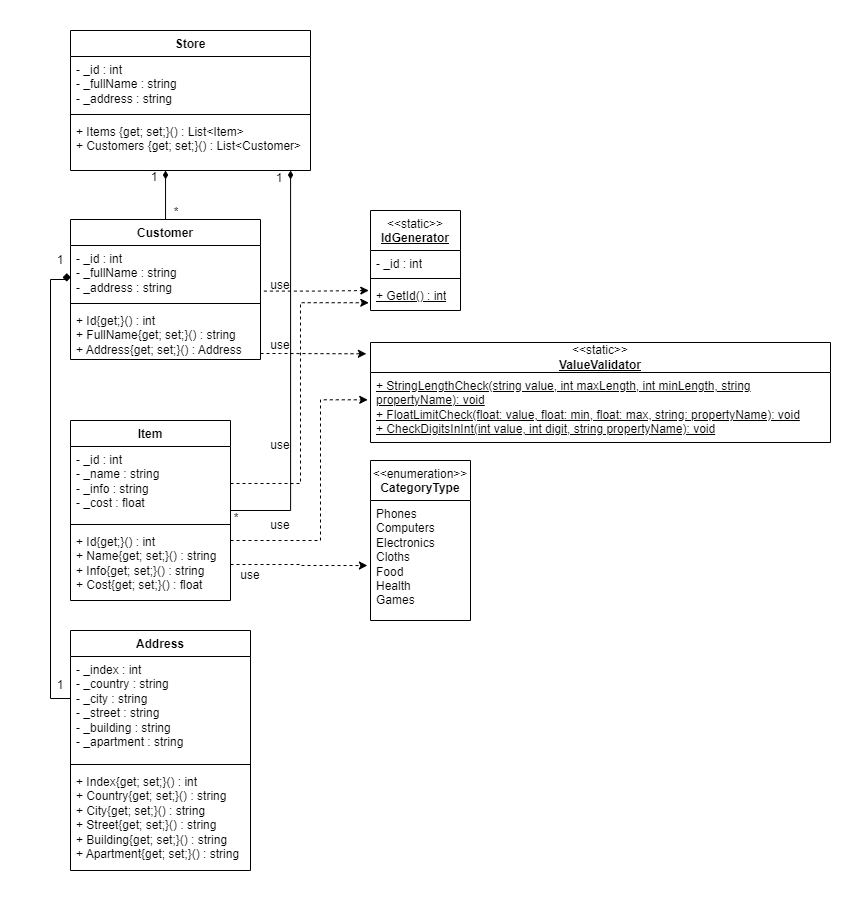

The diagram above was exported from draw.io. Its source (the exported page's mxGraphModel, read from the mxfile embedded in the PNG):
<mxGraphModel dx="2074" dy="2365" grid="1" gridSize="10" guides="1" tooltips="1" connect="1" arrows="1" fold="1" page="1" pageScale="1" pageWidth="827" pageHeight="1169" math="0" shadow="0">
  <root>
    <mxCell id="0" />
    <mxCell id="1" parent="0" />
    <mxCell id="oU2BkXmcU1scd5kveSyB-1" value="Customer" style="swimlane;fontStyle=1;align=center;verticalAlign=top;childLayout=stackLayout;horizontal=1;startSize=26;horizontalStack=0;resizeParent=1;resizeParentMax=0;resizeLast=0;collapsible=1;marginBottom=0;whiteSpace=wrap;html=1;" parent="1" vertex="1">
      <mxGeometry x="40" y="169" width="190" height="140" as="geometry" />
    </mxCell>
    <mxCell id="oU2BkXmcU1scd5kveSyB-2" value="- _id : int&lt;br&gt;- _fullName : string&lt;br&gt;- _address : string" style="text;strokeColor=none;fillColor=none;align=left;verticalAlign=top;spacingLeft=4;spacingRight=4;overflow=hidden;rotatable=0;points=[[0,0.5],[1,0.5]];portConstraint=eastwest;whiteSpace=wrap;html=1;" parent="oU2BkXmcU1scd5kveSyB-1" vertex="1">
      <mxGeometry y="26" width="190" height="54" as="geometry" />
    </mxCell>
    <mxCell id="oU2BkXmcU1scd5kveSyB-3" value="" style="line;strokeWidth=1;fillColor=none;align=left;verticalAlign=middle;spacingTop=-1;spacingLeft=3;spacingRight=3;rotatable=0;labelPosition=right;points=[];portConstraint=eastwest;strokeColor=inherit;" parent="oU2BkXmcU1scd5kveSyB-1" vertex="1">
      <mxGeometry y="80" width="190" height="8" as="geometry" />
    </mxCell>
    <mxCell id="oU2BkXmcU1scd5kveSyB-4" value="+ Id{get;}() : int&lt;br&gt;+ FullName{get; set;}() : string&lt;br&gt;+ Address{get; set;}() : Address" style="text;strokeColor=none;fillColor=none;align=left;verticalAlign=top;spacingLeft=4;spacingRight=4;overflow=hidden;rotatable=0;points=[[0,0.5],[1,0.5]];portConstraint=eastwest;whiteSpace=wrap;html=1;" parent="oU2BkXmcU1scd5kveSyB-1" vertex="1">
      <mxGeometry y="88" width="190" height="52" as="geometry" />
    </mxCell>
    <mxCell id="oU2BkXmcU1scd5kveSyB-5" value="Item" style="swimlane;fontStyle=1;align=center;verticalAlign=top;childLayout=stackLayout;horizontal=1;startSize=26;horizontalStack=0;resizeParent=1;resizeParentMax=0;resizeLast=0;collapsible=1;marginBottom=0;whiteSpace=wrap;html=1;" parent="1" vertex="1">
      <mxGeometry x="40" y="370" width="160" height="180" as="geometry" />
    </mxCell>
    <mxCell id="oU2BkXmcU1scd5kveSyB-6" value="- _id : int&lt;br&gt;- _name : string&lt;br&gt;- _info : string&lt;br&gt;- _cost : float" style="text;strokeColor=none;fillColor=none;align=left;verticalAlign=top;spacingLeft=4;spacingRight=4;overflow=hidden;rotatable=0;points=[[0,0.5],[1,0.5]];portConstraint=eastwest;whiteSpace=wrap;html=1;" parent="oU2BkXmcU1scd5kveSyB-5" vertex="1">
      <mxGeometry y="26" width="160" height="74" as="geometry" />
    </mxCell>
    <mxCell id="oU2BkXmcU1scd5kveSyB-7" value="" style="line;strokeWidth=1;fillColor=none;align=left;verticalAlign=middle;spacingTop=-1;spacingLeft=3;spacingRight=3;rotatable=0;labelPosition=right;points=[];portConstraint=eastwest;strokeColor=inherit;" parent="oU2BkXmcU1scd5kveSyB-5" vertex="1">
      <mxGeometry y="100" width="160" height="8" as="geometry" />
    </mxCell>
    <mxCell id="oU2BkXmcU1scd5kveSyB-8" value="+ Id{get;}() : int&lt;br&gt;+ Name{get; set;}() : string&lt;br&gt;+ Info{get; set;}() : string&lt;br&gt;+ Cost{get; set;}() : float" style="text;strokeColor=none;fillColor=none;align=left;verticalAlign=top;spacingLeft=4;spacingRight=4;overflow=hidden;rotatable=0;points=[[0,0.5],[1,0.5]];portConstraint=eastwest;whiteSpace=wrap;html=1;" parent="oU2BkXmcU1scd5kveSyB-5" vertex="1">
      <mxGeometry y="108" width="160" height="72" as="geometry" />
    </mxCell>
    <mxCell id="oU2BkXmcU1scd5kveSyB-9" value="&lt;span style=&quot;font-weight: normal;&quot;&gt;&amp;lt;&amp;lt;static&amp;gt;&amp;gt;&lt;/span&gt;&lt;br&gt;&lt;u&gt;IdGenerator&lt;/u&gt;" style="swimlane;fontStyle=1;align=center;verticalAlign=top;childLayout=stackLayout;horizontal=1;startSize=40;horizontalStack=0;resizeParent=1;resizeParentMax=0;resizeLast=0;collapsible=1;marginBottom=0;whiteSpace=wrap;html=1;" parent="1" vertex="1">
      <mxGeometry x="340" y="160" width="90" height="100" as="geometry" />
    </mxCell>
    <mxCell id="oU2BkXmcU1scd5kveSyB-10" value="- _id : int" style="text;strokeColor=none;fillColor=none;align=left;verticalAlign=top;spacingLeft=4;spacingRight=4;overflow=hidden;rotatable=0;points=[[0,0.5],[1,0.5]];portConstraint=eastwest;whiteSpace=wrap;html=1;" parent="oU2BkXmcU1scd5kveSyB-9" vertex="1">
      <mxGeometry y="40" width="90" height="24" as="geometry" />
    </mxCell>
    <mxCell id="oU2BkXmcU1scd5kveSyB-11" value="" style="line;strokeWidth=1;fillColor=none;align=left;verticalAlign=middle;spacingTop=-1;spacingLeft=3;spacingRight=3;rotatable=0;labelPosition=right;points=[];portConstraint=eastwest;strokeColor=inherit;" parent="oU2BkXmcU1scd5kveSyB-9" vertex="1">
      <mxGeometry y="64" width="90" height="8" as="geometry" />
    </mxCell>
    <mxCell id="oU2BkXmcU1scd5kveSyB-12" value="&lt;u&gt;+ GetId() : int&lt;/u&gt;" style="text;strokeColor=none;fillColor=none;align=left;verticalAlign=top;spacingLeft=4;spacingRight=4;overflow=hidden;rotatable=0;points=[[0,0.5],[1,0.5]];portConstraint=eastwest;whiteSpace=wrap;html=1;" parent="oU2BkXmcU1scd5kveSyB-9" vertex="1">
      <mxGeometry y="72" width="90" height="28" as="geometry" />
    </mxCell>
    <mxCell id="oU2BkXmcU1scd5kveSyB-17" value="&amp;lt;&amp;lt;static&amp;gt;&amp;gt;&lt;br&gt;&lt;b&gt;&lt;u&gt;ValueValidator&lt;/u&gt;&lt;/b&gt;" style="swimlane;fontStyle=0;childLayout=stackLayout;horizontal=1;startSize=30;fillColor=none;horizontalStack=0;resizeParent=1;resizeParentMax=0;resizeLast=0;collapsible=1;marginBottom=0;whiteSpace=wrap;html=1;" parent="1" vertex="1">
      <mxGeometry x="340" y="292" width="460" height="100" as="geometry" />
    </mxCell>
    <mxCell id="oU2BkXmcU1scd5kveSyB-18" value="&lt;div&gt;&lt;u&gt;+ StringLengthCheck(string value, int maxLength, int minLength, string propertyName): void&lt;br&gt;&lt;/u&gt;&lt;/div&gt;&lt;div&gt;&lt;u&gt;+ FloatLimitCheck(float: value, float: min, float: max, string: propertyName): void&lt;br&gt;&lt;/u&gt;&lt;/div&gt;&lt;div&gt;&lt;u&gt;+ CheckDigitsInInt(int value, int digit, string propertyName): void&lt;/u&gt;&lt;br&gt;&lt;/div&gt;" style="text;strokeColor=none;fillColor=none;align=left;verticalAlign=top;spacingLeft=4;spacingRight=4;overflow=hidden;rotatable=0;points=[[0,0.5],[1,0.5]];portConstraint=eastwest;whiteSpace=wrap;html=1;" parent="oU2BkXmcU1scd5kveSyB-17" vertex="1">
      <mxGeometry y="30" width="460" height="70" as="geometry" />
    </mxCell>
    <mxCell id="JcwKcsIoiEsxzj-9efr9-1" style="edgeStyle=orthogonalEdgeStyle;rounded=0;orthogonalLoop=1;jettySize=auto;html=1;entryX=-0.019;entryY=0.286;entryDx=0;entryDy=0;entryPerimeter=0;dashed=1;exitX=1.018;exitY=0.844;exitDx=0;exitDy=0;exitPerimeter=0;" parent="1" source="oU2BkXmcU1scd5kveSyB-2" target="oU2BkXmcU1scd5kveSyB-12" edge="1">
      <mxGeometry relative="1" as="geometry">
        <mxPoint x="240" y="240" as="sourcePoint" />
      </mxGeometry>
    </mxCell>
    <mxCell id="JcwKcsIoiEsxzj-9efr9-2" style="edgeStyle=orthogonalEdgeStyle;rounded=0;orthogonalLoop=1;jettySize=auto;html=1;entryX=-0.009;entryY=0.113;entryDx=0;entryDy=0;entryPerimeter=0;dashed=1;" parent="1" source="oU2BkXmcU1scd5kveSyB-4" target="oU2BkXmcU1scd5kveSyB-17" edge="1">
      <mxGeometry relative="1" as="geometry">
        <Array as="points">
          <mxPoint x="250" y="303" />
          <mxPoint x="250" y="303" />
        </Array>
      </mxGeometry>
    </mxCell>
    <mxCell id="JcwKcsIoiEsxzj-9efr9-5" style="edgeStyle=orthogonalEdgeStyle;rounded=0;orthogonalLoop=1;jettySize=auto;html=1;entryX=-0.006;entryY=0.39;entryDx=0;entryDy=0;entryPerimeter=0;dashed=1;" parent="1" source="oU2BkXmcU1scd5kveSyB-8" target="oU2BkXmcU1scd5kveSyB-18" edge="1">
      <mxGeometry relative="1" as="geometry">
        <mxPoint x="500" y="370" as="targetPoint" />
        <Array as="points">
          <mxPoint x="290" y="490" />
          <mxPoint x="290" y="349" />
        </Array>
      </mxGeometry>
    </mxCell>
    <mxCell id="JcwKcsIoiEsxzj-9efr9-7" style="edgeStyle=orthogonalEdgeStyle;rounded=0;orthogonalLoop=1;jettySize=auto;html=1;entryX=-0.019;entryY=0.723;entryDx=0;entryDy=0;dashed=1;entryPerimeter=0;" parent="1" source="oU2BkXmcU1scd5kveSyB-6" target="oU2BkXmcU1scd5kveSyB-12" edge="1">
      <mxGeometry relative="1" as="geometry" />
    </mxCell>
    <mxCell id="JcwKcsIoiEsxzj-9efr9-8" value="use" style="text;html=1;align=center;verticalAlign=middle;whiteSpace=wrap;rounded=0;" parent="1" vertex="1">
      <mxGeometry x="220" y="380" width="60" height="30" as="geometry" />
    </mxCell>
    <mxCell id="JcwKcsIoiEsxzj-9efr9-9" value="use" style="text;html=1;align=center;verticalAlign=middle;whiteSpace=wrap;rounded=0;" parent="1" vertex="1">
      <mxGeometry x="220" y="460" width="60" height="30" as="geometry" />
    </mxCell>
    <mxCell id="JcwKcsIoiEsxzj-9efr9-10" value="use" style="text;html=1;align=center;verticalAlign=middle;whiteSpace=wrap;rounded=0;" parent="1" vertex="1">
      <mxGeometry x="220" y="220" width="60" height="30" as="geometry" />
    </mxCell>
    <mxCell id="JcwKcsIoiEsxzj-9efr9-11" value="use" style="text;html=1;align=center;verticalAlign=middle;whiteSpace=wrap;rounded=0;" parent="1" vertex="1">
      <mxGeometry x="220" y="280" width="60" height="30" as="geometry" />
    </mxCell>
    <mxCell id="XlUjkA7irEBNoYXnKt0v-1" value="Address" style="swimlane;fontStyle=1;align=center;verticalAlign=top;childLayout=stackLayout;horizontal=1;startSize=26;horizontalStack=0;resizeParent=1;resizeParentMax=0;resizeLast=0;collapsible=1;marginBottom=0;whiteSpace=wrap;html=1;" parent="1" vertex="1">
      <mxGeometry x="40" y="580" width="180" height="240" as="geometry" />
    </mxCell>
    <mxCell id="XlUjkA7irEBNoYXnKt0v-2" value="- _index : int&lt;br&gt;- _country : string&lt;br&gt;- _city : string&lt;br&gt;&lt;div&gt;- _street : string&lt;br&gt;&lt;/div&gt;&lt;div&gt;- _building : string&lt;/div&gt;&lt;div&gt;- _apartment : string&lt;br&gt;&lt;/div&gt;" style="text;strokeColor=none;fillColor=none;align=left;verticalAlign=top;spacingLeft=4;spacingRight=4;overflow=hidden;rotatable=0;points=[[0,0.5],[1,0.5]];portConstraint=eastwest;whiteSpace=wrap;html=1;" parent="XlUjkA7irEBNoYXnKt0v-1" vertex="1">
      <mxGeometry y="26" width="180" height="104" as="geometry" />
    </mxCell>
    <mxCell id="XlUjkA7irEBNoYXnKt0v-3" value="" style="line;strokeWidth=1;fillColor=none;align=left;verticalAlign=middle;spacingTop=-1;spacingLeft=3;spacingRight=3;rotatable=0;labelPosition=right;points=[];portConstraint=eastwest;strokeColor=inherit;" parent="XlUjkA7irEBNoYXnKt0v-1" vertex="1">
      <mxGeometry y="130" width="180" height="8" as="geometry" />
    </mxCell>
    <mxCell id="XlUjkA7irEBNoYXnKt0v-4" value="+ Index{get; set;}() : int&lt;br&gt;+ Country{get; set;}() : string&lt;br&gt;+ City{get; set;}() : string&lt;br&gt;&lt;div&gt;+ Street{get; set;}() : string&lt;/div&gt;&lt;div&gt;+ Building{get; set;}() : string&lt;/div&gt;&lt;div&gt;+ Apartment{get; set;}() : string&lt;/div&gt;" style="text;strokeColor=none;fillColor=none;align=left;verticalAlign=top;spacingLeft=4;spacingRight=4;overflow=hidden;rotatable=0;points=[[0,0.5],[1,0.5]];portConstraint=eastwest;whiteSpace=wrap;html=1;" parent="XlUjkA7irEBNoYXnKt0v-1" vertex="1">
      <mxGeometry y="138" width="180" height="102" as="geometry" />
    </mxCell>
    <mxCell id="XlUjkA7irEBNoYXnKt0v-6" style="edgeStyle=orthogonalEdgeStyle;rounded=0;orthogonalLoop=1;jettySize=auto;html=1;entryX=-0.02;entryY=0.669;entryDx=0;entryDy=0;endArrow=diamond;endFill=1;entryPerimeter=0;" parent="1" source="XlUjkA7irEBNoYXnKt0v-2" target="oU2BkXmcU1scd5kveSyB-2" edge="1">
      <mxGeometry relative="1" as="geometry">
        <Array as="points">
          <mxPoint x="20" y="648" />
          <mxPoint x="20" y="229" />
        </Array>
      </mxGeometry>
    </mxCell>
    <mxCell id="XlUjkA7irEBNoYXnKt0v-8" value="&lt;span style=&quot;font-weight: normal;&quot;&gt;&amp;lt;&amp;lt;enumeration&amp;gt;&amp;gt;&lt;/span&gt;&lt;br&gt;CategoryType" style="swimlane;fontStyle=1;align=center;verticalAlign=top;childLayout=stackLayout;horizontal=1;startSize=40;horizontalStack=0;resizeParent=1;resizeParentMax=0;resizeLast=0;collapsible=1;marginBottom=0;whiteSpace=wrap;html=1;" parent="1" vertex="1">
      <mxGeometry x="340" y="410" width="100" height="160" as="geometry" />
    </mxCell>
    <mxCell id="XlUjkA7irEBNoYXnKt0v-9" value="&lt;div&gt;Phones&lt;/div&gt;&lt;div&gt;Computers&lt;/div&gt;&lt;div&gt;Electronics&lt;/div&gt;&lt;div&gt;Cloths&lt;/div&gt;&lt;div&gt;Food&lt;/div&gt;&lt;div&gt;Health&lt;/div&gt;&lt;div&gt;Games&lt;br&gt;&lt;/div&gt;" style="text;strokeColor=none;fillColor=none;align=left;verticalAlign=top;spacingLeft=4;spacingRight=4;overflow=hidden;rotatable=0;points=[[0,0.5],[1,0.5]];portConstraint=eastwest;whiteSpace=wrap;html=1;" parent="XlUjkA7irEBNoYXnKt0v-8" vertex="1">
      <mxGeometry y="40" width="100" height="120" as="geometry" />
    </mxCell>
    <mxCell id="Bsw30bW7oDn-SPlX6kUI-4" value="1" style="text;html=1;align=center;verticalAlign=middle;whiteSpace=wrap;rounded=0;" parent="1" vertex="1">
      <mxGeometry y="620" width="60" height="30" as="geometry" />
    </mxCell>
    <mxCell id="MwuSW_tdNOVB_7Hcjqsm-1" style="edgeStyle=orthogonalEdgeStyle;rounded=0;orthogonalLoop=1;jettySize=auto;html=1;entryX=-0.031;entryY=0.542;entryDx=0;entryDy=0;entryPerimeter=0;dashed=1;" parent="1" source="oU2BkXmcU1scd5kveSyB-8" target="XlUjkA7irEBNoYXnKt0v-9" edge="1">
      <mxGeometry relative="1" as="geometry" />
    </mxCell>
    <mxCell id="MwuSW_tdNOVB_7Hcjqsm-2" value="use" style="text;html=1;align=center;verticalAlign=middle;whiteSpace=wrap;rounded=0;" parent="1" vertex="1">
      <mxGeometry x="190" y="510" width="60" height="30" as="geometry" />
    </mxCell>
    <mxCell id="Bsw30bW7oDn-SPlX6kUI-3" value="1" style="text;html=1;align=center;verticalAlign=middle;whiteSpace=wrap;rounded=0;" parent="1" vertex="1">
      <mxGeometry x="15" y="195" width="30" height="30" as="geometry" />
    </mxCell>
    <mxCell id="esyno2pFT-3BLw8rkyYm-1" value="Store" style="swimlane;fontStyle=1;align=center;verticalAlign=top;childLayout=stackLayout;horizontal=1;startSize=26;horizontalStack=0;resizeParent=1;resizeParentMax=0;resizeLast=0;collapsible=1;marginBottom=0;whiteSpace=wrap;html=1;" parent="1" vertex="1">
      <mxGeometry x="40" y="-20" width="240" height="140" as="geometry" />
    </mxCell>
    <mxCell id="esyno2pFT-3BLw8rkyYm-2" value="- _id : int&lt;br&gt;- _fullName : string&lt;br&gt;- _address : string" style="text;strokeColor=none;fillColor=none;align=left;verticalAlign=top;spacingLeft=4;spacingRight=4;overflow=hidden;rotatable=0;points=[[0,0.5],[1,0.5]];portConstraint=eastwest;whiteSpace=wrap;html=1;" parent="esyno2pFT-3BLw8rkyYm-1" vertex="1">
      <mxGeometry y="26" width="240" height="54" as="geometry" />
    </mxCell>
    <mxCell id="esyno2pFT-3BLw8rkyYm-3" value="" style="line;strokeWidth=1;fillColor=none;align=left;verticalAlign=middle;spacingTop=-1;spacingLeft=3;spacingRight=3;rotatable=0;labelPosition=right;points=[];portConstraint=eastwest;strokeColor=inherit;" parent="esyno2pFT-3BLw8rkyYm-1" vertex="1">
      <mxGeometry y="80" width="240" height="8" as="geometry" />
    </mxCell>
    <mxCell id="esyno2pFT-3BLw8rkyYm-4" value="+ Items {get; set;}() :&amp;nbsp;List&amp;lt;Item&amp;gt;&lt;br&gt;+ Customers {get; set;}() :&amp;nbsp;List&amp;lt;Customer&amp;gt;" style="text;strokeColor=none;fillColor=none;align=left;verticalAlign=top;spacingLeft=4;spacingRight=4;overflow=hidden;rotatable=0;points=[[0,0.5],[1,0.5]];portConstraint=eastwest;whiteSpace=wrap;html=1;" parent="esyno2pFT-3BLw8rkyYm-1" vertex="1">
      <mxGeometry y="88" width="240" height="52" as="geometry" />
    </mxCell>
    <mxCell id="esyno2pFT-3BLw8rkyYm-7" style="edgeStyle=orthogonalEdgeStyle;rounded=0;orthogonalLoop=1;jettySize=auto;html=1;entryX=0.396;entryY=1;entryDx=0;entryDy=0;entryPerimeter=0;endArrow=diamondThin;endFill=1;" parent="1" source="oU2BkXmcU1scd5kveSyB-1" target="esyno2pFT-3BLw8rkyYm-4" edge="1">
      <mxGeometry relative="1" as="geometry" />
    </mxCell>
    <mxCell id="esyno2pFT-3BLw8rkyYm-8" style="edgeStyle=orthogonalEdgeStyle;rounded=0;orthogonalLoop=1;jettySize=auto;html=1;entryX=0.917;entryY=1;entryDx=0;entryDy=0;entryPerimeter=0;endArrow=diamondThin;endFill=1;" parent="1" source="oU2BkXmcU1scd5kveSyB-5" target="esyno2pFT-3BLw8rkyYm-4" edge="1">
      <mxGeometry relative="1" as="geometry">
        <Array as="points">
          <mxPoint x="260" y="460" />
        </Array>
      </mxGeometry>
    </mxCell>
    <mxCell id="6pIr0Ee2WbjTArUBilA8-1" value="1" style="text;html=1;align=center;verticalAlign=middle;whiteSpace=wrap;rounded=0;" parent="1" vertex="1">
      <mxGeometry x="109" y="112" width="30" height="30" as="geometry" />
    </mxCell>
    <mxCell id="6pIr0Ee2WbjTArUBilA8-2" value="*" style="text;html=1;align=center;verticalAlign=middle;whiteSpace=wrap;rounded=0;" parent="1" vertex="1">
      <mxGeometry x="131" y="147" width="30" height="30" as="geometry" />
    </mxCell>
    <mxCell id="6pIr0Ee2WbjTArUBilA8-3" value="1" style="text;html=1;align=center;verticalAlign=middle;whiteSpace=wrap;rounded=0;" parent="1" vertex="1">
      <mxGeometry x="234" y="113" width="30" height="30" as="geometry" />
    </mxCell>
    <mxCell id="6pIr0Ee2WbjTArUBilA8-4" value="*" style="text;html=1;align=center;verticalAlign=middle;whiteSpace=wrap;rounded=0;" parent="1" vertex="1">
      <mxGeometry x="191" y="453" width="30" height="30" as="geometry" />
    </mxCell>
  </root>
</mxGraphModel>